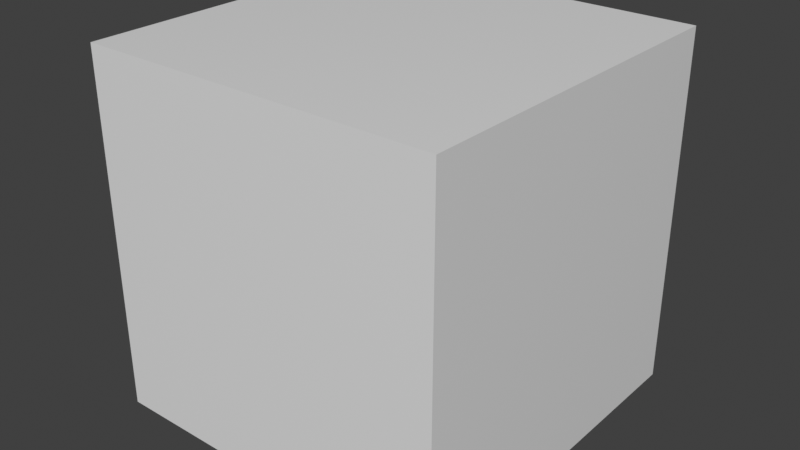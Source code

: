 # Source: speedBoost.blend  (saved by Blender 2.93.21; exported with 4.5.12 LTS)
import bpy
from mathutils import Matrix  # noqa: F401  (used for matrix-valued properties, if any)

bpy.ops.wm.read_factory_settings(use_empty=True)
scene = bpy.context.scene
scene.name = 'Scene'

# ---- collections
col_collection = bpy.data.collections.new('Collection'); scene.collection.children.link(col_collection)

# ---- materials (node trees are filled in below, after node groups)
mat_material = bpy.data.materials.new('Material')
mat_material.alpha_threshold = 0.0
mat_material.use_transparent_shadow = False
mat_material.line_color = (0.0, 0.0, 0.0, 1.0)

# ---- material node trees
mat_material.use_nodes = True; mat_material.node_tree.nodes.clear()
_N = mat_material.node_tree.nodes; _L = mat_material.node_tree.links
n0 = _N.new('ShaderNodeOutputMaterial'); n0.name = 'Material Output'; n0.location = (300, 300)
n1 = _N.new('ShaderNodeBsdfPrincipled'); n1.name = 'Principled BSDF'; n1.location = (10, 300)
n1.distribution = 'GGX'
n1.subsurface_method = 'BURLEY'
n1.inputs[2].default_value = 0.4
n1.inputs[3].default_value = 1.45
n1.inputs[27].default_value = (0.0, 0.0, 0.0, 1.0)
n1.inputs[28].default_value = 1.0
_L.new(n1.outputs[0], n0.inputs[0])
n0.is_active_output = True

# ---- world
world_world = bpy.data.worlds.new('World'); scene.world = world_world
world_world.use_nodes = True; world_world.node_tree.nodes.clear()
_N = world_world.node_tree.nodes; _L = world_world.node_tree.links
n0 = _N.new('ShaderNodeOutputWorld'); n0.name = 'World Output'; n0.location = (300, 300)
n1 = _N.new('ShaderNodeBackground'); n1.name = 'Background'; n1.location = (10, 300)
n1.inputs[0].default_value = (0.05088, 0.05088, 0.05088, 1.0)
_L.new(n1.outputs[0], n0.inputs[0])
n0.is_active_output = True
world_world.color = (0.05088, 0.05088, 0.05088)
world_world.use_sun_shadow = False
world_world.sun_shadow_jitter_overblur = 0.0

# ---- meshes
me_cube = bpy.data.meshes.new('Cube')
me_cube.from_pydata([(-1.0, 1.0, 1.0), (1.0, 1.0, 1.0), (-1.0, -1.0, 1.0), (1.0, -1.0, 1.0), (-1.0, 1.0, -1.0), (1.0, 1.0, -1.0), (-1.0, -1.0, -1.0), (1.0, -1.0, -1.0), (1.0, 0.0, -1.0), (-1.0, 0.0, 1.0), (-1.0, 0.0, -1.0), (1.0, 0.0, 1.0)], [], [(9, 10, 6, 2), (3, 2, 6, 7), (8, 10, 4, 5), (8, 11, 3, 7), (11, 9, 2, 3), (5, 4, 0, 1), (1, 0, 9, 11), (5, 1, 11, 8), (7, 6, 10, 8), (0, 4, 10, 9)])
_uv = me_cube.uv_layers.new(name='UVMap')
_uv.uv.foreach_set('vector', [1.001, 1.0, 1.001, 1.1, 0.0, 1.1, 0.0, 1.0, 0.9998, 0.0002537, 0.9998, 1.0, 0.0, 1.0, 0.0, 0.0002537, 1.5, 6.343e-05, 1.5, 1.0, 1.0, 1.0, 1.0, 6.343e-05, 1.001, -0.1, 1.001, 1.586e-05, 0.0, 1.586e-05, 0.0, -0.1, 1.001, 1.586e-05, 1.001, 1.0, 0.0, 1.0, 0.0, 1.586e-05, 1.0, 6.343e-05, 1.0, 1.0, 0.0, 1.0, 0.0, 6.343e-05, 1.001, 1.586e-05, 1.001, 1.0, 2.0, 1.0, 2.0, 1.586e-05, 1.001, -0.1, 1.001, 1.586e-05, 2.0, 1.586e-05, 2.0, -0.1, 2.0, 6.355e-05, 2.0, 1.0, 1.5, 1.0, 1.5, 6.343e-05, 1.001, 1.0, 1.001, 1.1, 2.0, 1.1, 2.0, 1.0])
me_cube.materials.append(mat_material)
me_cube.use_remesh_preserve_volume = False
me_cube.use_remesh_preserve_attributes = False
me_cube.use_mirror_vertex_groups = False
me_cube.update()

# ---- objects
ob_cube = bpy.data.objects.new('Cube', me_cube)

# ---- transforms, parenting, visibility, modifiers, constraints
ob_cube.location = (0.0, 0.0, 0.0)
ob_cube.lock_rotations_4d = False
ob_cube.empty_display_type = 'ARROWS'
ob_cube.lineart.crease_threshold = 0.0

# ---- collection membership
col_collection.objects.link(ob_cube)

# ---- scene / render settings (as saved in the file)
scene.frame_start = 1; scene.frame_end = 250; scene.frame_set(1)
scene.render.engine = 'BLENDER_EEVEE_NEXT'
scene.cycles.use_denoising = False
scene.cycles.samples = 128
scene.cycles.sampling_pattern = 'TABULATED_SOBOL'
scene.cycles.use_adaptive_sampling = False
scene.cycles.use_light_tree = False
scene.view_settings.view_transform = 'Standard'
bpy.context.view_layer.update()

# ---- added for rendering (the .blend has no active camera and no usable light): camera, sun
cam_auto = bpy.data.cameras.new('AutoCamera')
cam_auto.lens = 50.0
cam_auto.sensor_width = 36.0
cam_auto.clip_end = 1000.0
ob_auto_camera = bpy.data.objects.new('AutoCamera', cam_auto)
scene.collection.objects.link(ob_auto_camera)
ob_auto_camera.location = (3.20507, -3.84609, 2.56406)
ob_auto_camera.rotation_euler = (1.09748, -7.21219e-08, 0.694738)
scene.camera = ob_auto_camera
light_auto_sun = bpy.data.lights.new('AutoSun', 'SUN')
light_auto_sun.energy = 3.0
light_auto_sun.angle = 0.0523599
ob_auto_sun = bpy.data.objects.new('AutoSun', light_auto_sun)
scene.collection.objects.link(ob_auto_sun)
ob_auto_sun.rotation_euler = (0.872665, 0.174533, 0.523599)
bpy.context.view_layer.update()
